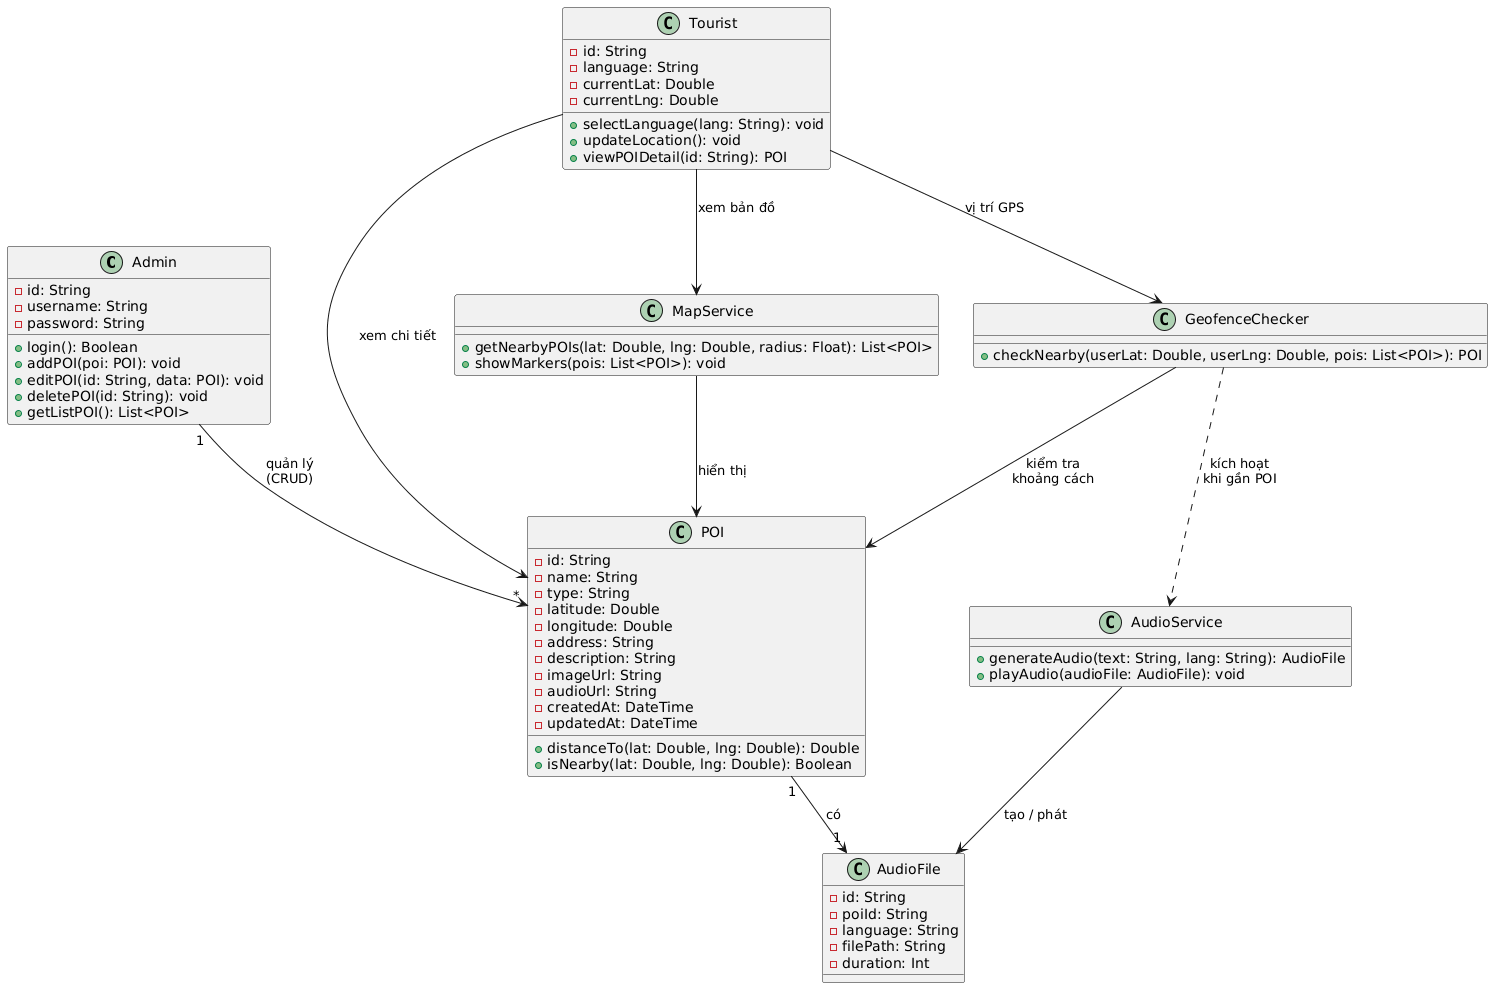

The diagram above was rendered by PlantUML. Its source (embedded in the PNG):
@startuml
class Admin {
  - id: String
  - username: String
  - password: String
  + login(): Boolean
  + addPOI(poi: POI): void
  + editPOI(id: String, data: POI): void
  + deletePOI(id: String): void
  + getListPOI(): List<POI>
}

class Tourist {
  - id: String
  - language: String
  - currentLat: Double
  - currentLng: Double
  + selectLanguage(lang: String): void
  + updateLocation(): void
  + viewPOIDetail(id: String): POI
}

class POI {
  - id: String
  - name: String
  - type: String
  - latitude: Double
  - longitude: Double
  - address: String
  - description: String
  - imageUrl: String
  - audioUrl: String
  - createdAt: DateTime
  - updatedAt: DateTime
  + distanceTo(lat: Double, lng: Double): Double
  + isNearby(lat: Double, lng: Double): Boolean
}

class AudioFile {
  - id: String
  - poiId: String
  - language: String
  - filePath: String
  - duration: Int
}

class MapService {
  + getNearbyPOIs(lat: Double, lng: Double, radius: Float): List<POI>
  + showMarkers(pois: List<POI>): void
}

class AudioService {
  + generateAudio(text: String, lang: String): AudioFile
  + playAudio(audioFile: AudioFile): void
}

class GeofenceChecker {
  + checkNearby(userLat: Double, userLng: Double, pois: List<POI>): POI
}

' === Quan hệ ===

Admin "1" --> "*" POI : quản lý\n(CRUD)
Tourist --> MapService : xem bản đồ
Tourist --> POI : xem chi tiết
POI "1" --> "1" AudioFile : có
MapService --> POI : hiển thị
AudioService --> AudioFile : tạo / phát
GeofenceChecker --> POI : kiểm tra\nkhoảng cách
Tourist --> GeofenceChecker : vị trí GPS
GeofenceChecker ..> AudioService : kích hoạt\nkhi gần POI
@enduml